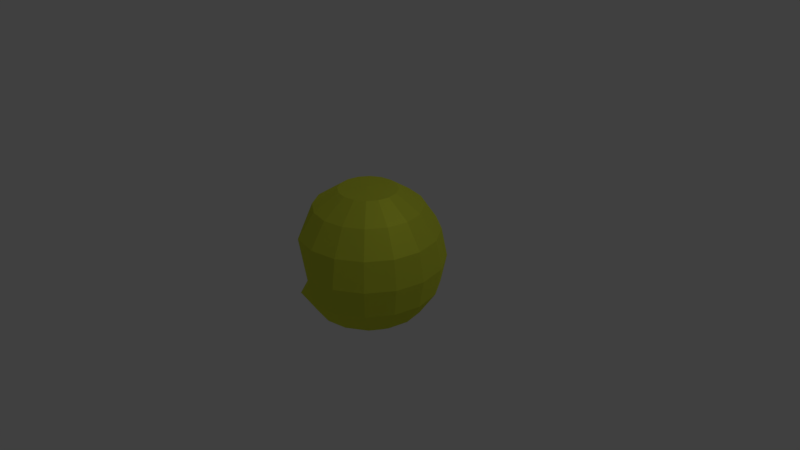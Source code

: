 # Source: pacman-ver3.6-OPEN.blend  (saved by Blender 2.79.0; exported with 4.5.12 LTS)
import bpy
from mathutils import Matrix  # noqa: F401  (used for matrix-valued properties, if any)

bpy.ops.wm.read_factory_settings(use_empty=True)
scene = bpy.context.scene
scene.name = 'Scene'

# ---- collections
col_collection_1 = bpy.data.collections.new('Collection 1'); scene.collection.children.link(col_collection_1)

# ---- materials (node trees are filled in below, after node groups)
mat_material = bpy.data.materials.new('Material')
mat_material.alpha_threshold = 0.0
mat_material.roughness = 0.5

# ---- material node trees
mat_material.use_nodes = True; mat_material.node_tree.nodes.clear()
_N = mat_material.node_tree.nodes; _L = mat_material.node_tree.links
n0 = _N.new('ShaderNodeOutputMaterial'); n0.name = 'Material Output'; n0.location = (403, 304)
n1 = _N.new('ShaderNodeMixShader'); n1.name = 'Mix Shader'; n1.location = (177, 294)
n1.inputs[0].default_value = 0.34
n2 = _N.new('ShaderNodeBsdfAnisotropic'); n2.name = 'Glossy BSDF'; n2.location = (-69, 139)
n2.distribution = 'GGX'
n2.inputs[0].default_value = (0.7305, 0.7991, 0.05951, 1.0)
n2.inputs[1].default_value = 0.6066
n3 = _N.new('ShaderNodeBsdfDiffuse'); n3.name = 'Diffuse BSDF'; n3.location = (-64, 310)
n3.inputs[0].default_value = (0.7305, 0.7991, 0.05951, 1.0)
n3.inputs[1].default_value = 0.431
_L.new(n3.outputs[0], n1.inputs[1])
_L.new(n1.outputs[0], n0.inputs[0])
_L.new(n2.outputs[0], n1.inputs[2])
n0.is_active_output = True

# ---- world
world_world = bpy.data.worlds.new('World'); scene.world = world_world
world_world.color = (0.05088, 0.05088, 0.05088)
world_world.use_sun_shadow = False
world_world.sun_shadow_jitter_overblur = 0.0
world_world.cycles.sampling_method = 'MANUAL'

# ---- cameras
cam_camera = bpy.data.cameras.new('Camera')
cam_camera.clip_end = 100.0
cam_camera.lens = 35.0
cam_camera.sensor_width = 32.0
cam_camera.sensor_height = 18.0
cam_camera.ortho_scale = 7.314
cam_camera.dof.focus_distance = 0.0

# ---- lights
light_lamp = bpy.data.lights.new('Lamp', 'POINT')
light_lamp.transmission_factor = 0.0
light_lamp.cutoff_distance = 30.0
light_lamp.energy = 100.0
light_lamp.shadow_buffer_clip_start = 1.001
light_lamp.shadow_soft_size = 0.1
light_lamp.shadow_maximum_resolution = 0.006
light_lamp.use_absolute_resolution = True

# ---- meshes
me_sphere_001 = bpy.data.meshes.new('Sphere.001')
me_sphere_001.from_pydata([(0.0, 0.7071, -0.7071), (0.0, 0.3827, -0.9239), (0.0, -0.3827, -0.9239), (0.0, -0.9239, -0.3827), (0.1464, 0.9239, -0.3536), (0.2706, 0.7071, -0.6533), (0.3536, 0.3827, -0.8536), (0.3827, -8.41e-08, -0.9239), (0.3536, -0.3827, -0.8536), (0.2706, -0.7071, -0.6533), (0.1464, -0.9239, -0.3536), (0.2706, 0.9239, -0.2706), (0.5, 0.7071, -0.5), (0.6533, 0.3827, -0.6533), (0.7071, -7.462e-08, -0.7071), (0.6533, -0.3827, -0.6533), (0.5, -0.7071, -0.5), (0.2706, -0.9239, -0.2706), (0.3536, 0.9239, -0.1464), (0.6533, 0.7071, -0.2706), (0.8536, 0.3827, -0.3536), (0.9239, -6.044e-08, -0.3827), (0.8536, -0.3827, -0.3536), (0.6533, -0.7071, -0.2706), (0.3536, -0.9239, -0.1464), (0.3827, 0.9239, -1.711e-07), (0.7071, 0.7071, -1.02e-07), (0.9239, 0.3827, -2.822e-08), (1.0, -4.371e-08, -1.149e-08), (0.9239, -0.3827, 5.234e-09), (0.7071, -0.7071, -4.019e-08), (0.3827, -0.9239, -1.581e-08), (0.3536, 0.9239, 0.1464), (0.6533, 0.7071, 0.2706), (0.8536, 0.3827, 0.3536), (0.9239, -2.698e-08, 0.3827), (0.8536, -0.3827, 0.3536), (0.6533, -0.7071, 0.2706), (0.3536, -0.9239, 0.1464), (0.2706, 0.9239, 0.2706), (0.5, 0.7071, 0.5), (0.6533, 0.3827, 0.6533), (0.7071, -1.28e-08, 0.7071), (0.6533, -0.3827, 0.6533), (0.5, -0.7071, 0.5), (0.2706, -0.9239, 0.2706), (0.1464, 0.9239, 0.3536), (0.2706, 0.7071, 0.6533), (0.3536, 0.3827, 0.8536), (0.3827, -3.327e-09, 0.9239), (0.3536, -0.3827, 0.8536), (0.2706, -0.7071, 0.6533), (0.1464, -0.9239, 0.3536), (-7.268e-08, 0.9239, 0.3827), (-2.664e-07, 0.7071, 0.7071), (-2.962e-07, 0.3827, 0.9239), (-3.26e-07, -2.132e-14, 1.0), (-2.962e-07, -0.3827, 0.9239), (-2.664e-07, -0.7071, 0.7071), (-1.621e-07, -0.9239, 0.3827), (-0.1464, 0.9239, 0.3536), (-0.2706, 0.7071, 0.6533), (-0.3536, 0.3827, 0.8536), (-0.3536, -0.3827, 0.8536), (-0.2706, -0.7071, 0.6533), (-0.1464, -0.9239, 0.3536), (-0.2706, 0.9239, 0.2706), (-0.5, 0.7071, 0.5), (-0.5, -0.7071, 0.5), (-0.2706, -0.9239, 0.2706), (-0.3536, 0.9239, 0.1464), (-0.6533, 0.7071, 0.2706), (-0.6533, -0.7071, 0.2706), (-0.3536, -0.9239, 0.1464), (-0.3827, 0.9239, -2.903e-07), (-0.7071, 0.7071, -5.192e-07), (-0.7071, -0.7071, -4.574e-07), (-0.3827, -0.9239, -2.989e-07), (-0.3536, 0.9239, -0.1464), (-0.6533, 0.7071, -0.2706), (-0.6533, -0.7071, -0.2706), (-0.3536, -0.9239, -0.1464), (-0.2706, 0.9239, -0.2706), (-0.5, 0.7071, -0.5), (-0.5, -0.7071, -0.5), (-0.2706, -0.9239, -0.2706), (-0.1464, 0.9239, -0.3536), (-0.2706, 0.7071, -0.6533), (-0.2706, -0.7071, -0.6533), (-0.1464, -0.9239, -0.3536), (-6.75e-14, 0.95, -4.153e-08), (1.061e-07, 0.9239, -0.3827), (4.34e-07, -0.7071, -0.7071), (0.0, -0.95, -1.095e-07)], [], [(93, 3, 10), (92, 2, 8, 9), (0, 91, 4, 5), (3, 92, 9, 10), (8, 2, 7), (1, 0, 5, 6), (91, 90, 4), (5, 4, 11, 12), (10, 9, 16, 17), (8, 7, 14, 15), (6, 5, 12, 13), (4, 90, 11), (93, 10, 17), (9, 8, 15, 16), (7, 6, 13, 14), (17, 16, 23, 24), (15, 14, 21, 22), (13, 12, 19, 20), (11, 90, 18), (93, 17, 24), (16, 15, 22, 23), (14, 13, 20, 21), (12, 11, 18, 19), (18, 90, 25), (93, 24, 31), (23, 22, 29, 30), (21, 20, 27, 28), (19, 18, 25, 26), (24, 23, 30, 31), (22, 21, 28, 29), (20, 19, 26, 27), (30, 29, 36, 37), (28, 27, 34, 35), (26, 25, 32, 33), (31, 30, 37, 38), (29, 28, 35, 36), (27, 26, 33, 34), (25, 90, 32), (93, 31, 38), (38, 37, 44, 45), (36, 35, 42, 43), (34, 33, 40, 41), (32, 90, 39), (93, 38, 45), (37, 36, 43, 44), (35, 34, 41, 42), (33, 32, 39, 40), (43, 42, 49, 50), (41, 40, 47, 48), (39, 90, 46), (93, 45, 52), (44, 43, 50, 51), (42, 41, 48, 49), (40, 39, 46, 47), (45, 44, 51, 52), (93, 52, 59), (51, 50, 57, 58), (49, 48, 55, 56), (47, 46, 53, 54), (52, 51, 58, 59), (50, 49, 56, 57), (48, 47, 54, 55), (46, 90, 53), (56, 55, 62), (54, 53, 60, 61), (59, 58, 64, 65), (57, 56, 63), (55, 54, 61, 62), (53, 90, 60), (93, 59, 65), (58, 57, 63, 64), (65, 64, 68, 69), (60, 90, 66), (93, 65, 69), (7, 56, 62, 1), (61, 60, 66, 67), (62, 61, 67, 71), (66, 90, 70), (93, 69, 73), (64, 63, 72, 68), (67, 66, 70, 71), (69, 68, 72, 73), (93, 73, 77), (71, 70, 74, 75), (73, 72, 76, 77), (70, 90, 74), (75, 74, 78, 79), (77, 76, 80, 81), (74, 90, 78), (93, 77, 81), (81, 80, 84, 85), (78, 90, 82), (93, 81, 85), (79, 78, 82, 83), (82, 90, 86), (93, 85, 89), (83, 82, 86, 87), (85, 84, 88, 89), (1, 83, 87, 0), (88, 84, 2, 92), (6, 7, 1), (87, 86, 91, 0), (89, 88, 92, 3), (86, 90, 91), (93, 89, 3), (71, 83, 1, 62), (71, 75, 79, 83), (7, 2, 63, 56), (63, 2, 84, 72), (72, 84, 80, 76)])
me_sphere_001.materials.append(mat_material)
me_sphere_001.use_remesh_preserve_volume = False
me_sphere_001.use_remesh_preserve_attributes = False
me_sphere_001.use_mirror_vertex_groups = False
me_sphere_001.update()

# ---- objects
ob_sphere_001 = bpy.data.objects.new('Sphere.001', me_sphere_001)
ob_lamp = bpy.data.objects.new('Lamp', light_lamp)
ob_camera = bpy.data.objects.new('Camera', cam_camera)

# ---- transforms, parenting, visibility, modifiers, constraints
ob_sphere_001.location = (0.0, 0.0, 0.0)
ob_sphere_001.rotation_euler = (1.571, 0.0, 0.0)
ob_sphere_001.lineart.crease_threshold = 0.0
ob_lamp.location = (4.076, 1.005, 5.904)
ob_lamp.rotation_euler = (0.6503, 0.05522, 1.866)
ob_lamp.lock_rotations_4d = False
ob_lamp.empty_display_type = 'ARROWS'
ob_lamp.color = (0.0, 0.0, 0.0, 0.0)
ob_lamp.lineart.crease_threshold = 0.0
ob_camera.location = (7.481, -6.508, 5.344)
ob_camera.rotation_euler = (1.109, 0.0, 0.8149)
ob_camera.lock_rotations_4d = False
ob_camera.empty_display_type = 'ARROWS'
ob_camera.color = (0.0, 0.0, 0.0, 0.0)
ob_camera.display_type = 'WIRE'
ob_camera.lineart.crease_threshold = 0.0

# ---- collection membership
col_collection_1.objects.link(ob_sphere_001)
col_collection_1.objects.link(ob_lamp)
col_collection_1.objects.link(ob_camera)

# ---- scene / render settings (as saved in the file)
scene.camera = ob_camera
scene.frame_start = 1; scene.frame_end = 250; scene.frame_set(36)
scene.render.engine = 'CYCLES'
scene.render.resolution_percentage = 50
scene.render.dither_intensity = 0.0
scene.cycles.use_denoising = False
scene.cycles.samples = 128
scene.cycles.sampling_pattern = 'TABULATED_SOBOL'
scene.cycles.use_adaptive_sampling = False
scene.cycles.use_light_tree = False
scene.cycles.blur_glossy = 0.0
scene.cycles.sample_clamp_indirect = 0.0
scene.view_settings.view_transform = 'Standard'
bpy.context.view_layer.update()
